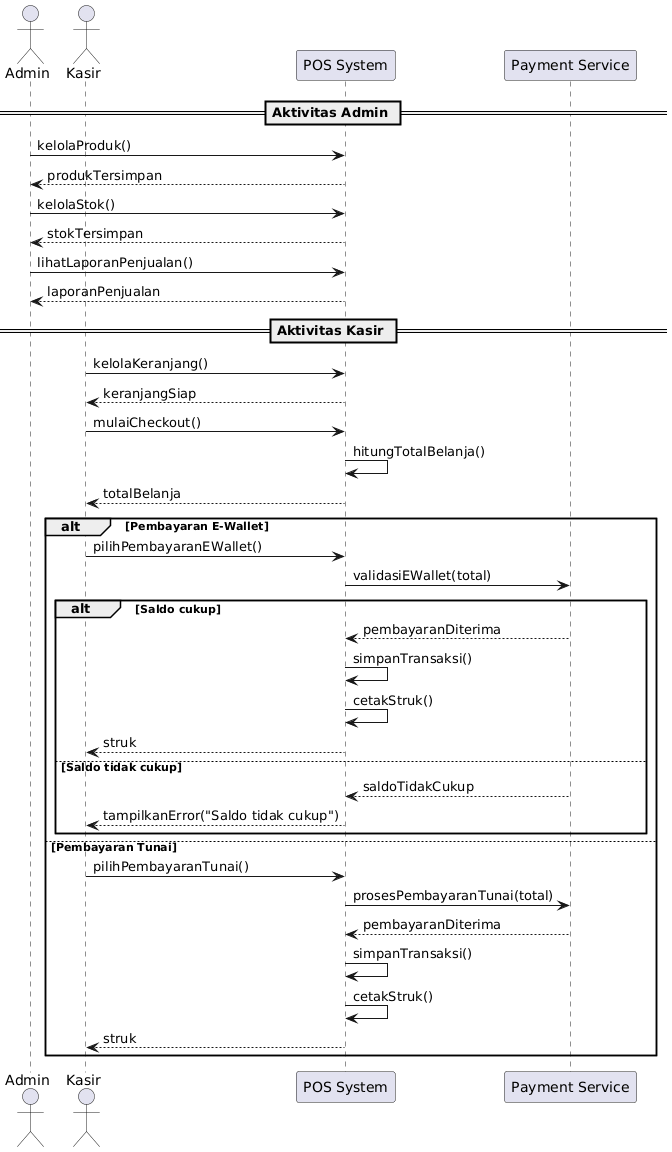

The diagram above was rendered by PlantUML. Its source (embedded in the PNG):
@startuml
actor Admin
actor Kasir
participant "POS System" as POS
participant "Payment Service" as Pay

== Aktivitas Admin ==
Admin -> POS : kelolaProduk()
POS --> Admin : produkTersimpan

Admin -> POS : kelolaStok()
POS --> Admin : stokTersimpan

Admin -> POS : lihatLaporanPenjualan()
POS --> Admin : laporanPenjualan

== Aktivitas Kasir ==
Kasir -> POS : kelolaKeranjang()
POS --> Kasir : keranjangSiap

Kasir -> POS : mulaiCheckout()

POS -> POS : hitungTotalBelanja()
POS --> Kasir : totalBelanja

alt Pembayaran E-Wallet
    Kasir -> POS : pilihPembayaranEWallet()
    POS -> Pay : validasiEWallet(total)

    alt Saldo cukup
        Pay --> POS : pembayaranDiterima
        POS -> POS : simpanTransaksi()
        POS -> POS : cetakStruk()
        POS --> Kasir : struk
    else Saldo tidak cukup
        Pay --> POS : saldoTidakCukup
        POS --> Kasir : tampilkanError("Saldo tidak cukup")
    end

else Pembayaran Tunai
    Kasir -> POS : pilihPembayaranTunai()
    POS -> Pay : prosesPembayaranTunai(total)
    Pay --> POS : pembayaranDiterima
    POS -> POS : simpanTransaksi()
    POS -> POS : cetakStruk()
    POS --> Kasir : struk
end
@enduml